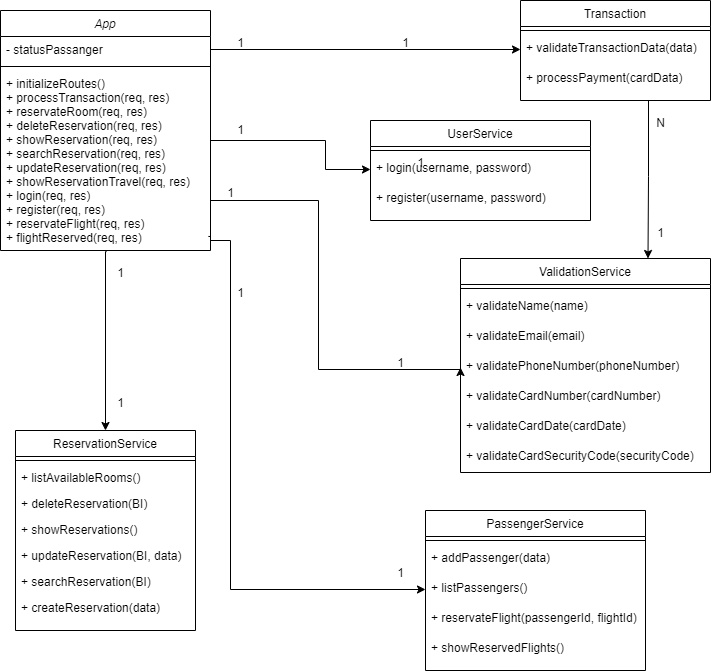

The diagram above was exported from draw.io. Its source (the exported page's mxGraphModel, read from the mxfile embedded in the PNG):
<mxGraphModel dx="1114" dy="566" grid="1" gridSize="10" guides="1" tooltips="1" connect="1" arrows="1" fold="1" page="1" pageScale="1" pageWidth="827" pageHeight="1169" math="0" shadow="0">
  <root>
    <mxCell id="WIyWlLk6GJQsqaUBKTNV-0" />
    <mxCell id="WIyWlLk6GJQsqaUBKTNV-1" parent="WIyWlLk6GJQsqaUBKTNV-0" />
    <mxCell id="2_-VmuPWecDiunT_I_QC-42" style="edgeStyle=orthogonalEdgeStyle;rounded=0;orthogonalLoop=1;jettySize=auto;html=1;exitX=0.99;exitY=0.922;exitDx=0;exitDy=0;entryX=0;entryY=0.5;entryDx=0;entryDy=0;exitPerimeter=0;" edge="1" parent="WIyWlLk6GJQsqaUBKTNV-1" source="zkfFHV4jXpPFQw0GAbJ--3" target="2_-VmuPWecDiunT_I_QC-8">
      <mxGeometry relative="1" as="geometry">
        <Array as="points">
          <mxPoint x="270" y="266" />
          <mxPoint x="270" y="270" />
          <mxPoint x="290" y="270" />
          <mxPoint x="290" y="619" />
        </Array>
      </mxGeometry>
    </mxCell>
    <mxCell id="2_-VmuPWecDiunT_I_QC-45" style="edgeStyle=orthogonalEdgeStyle;rounded=0;orthogonalLoop=1;jettySize=auto;html=1;exitX=0.505;exitY=1.006;exitDx=0;exitDy=0;entryX=0.5;entryY=0;entryDx=0;entryDy=0;exitPerimeter=0;" edge="1" parent="WIyWlLk6GJQsqaUBKTNV-1" source="zkfFHV4jXpPFQw0GAbJ--3" target="zkfFHV4jXpPFQw0GAbJ--6">
      <mxGeometry relative="1" as="geometry">
        <Array as="points">
          <mxPoint x="165" y="281" />
        </Array>
      </mxGeometry>
    </mxCell>
    <mxCell id="zkfFHV4jXpPFQw0GAbJ--0" value="App" style="swimlane;fontStyle=2;align=center;verticalAlign=top;childLayout=stackLayout;horizontal=1;startSize=26;horizontalStack=0;resizeParent=1;resizeLast=0;collapsible=1;marginBottom=0;rounded=0;shadow=0;strokeWidth=1;" parent="WIyWlLk6GJQsqaUBKTNV-1" vertex="1">
      <mxGeometry x="60" y="40" width="210" height="240" as="geometry">
        <mxRectangle x="230" y="140" width="160" height="26" as="alternateBounds" />
      </mxGeometry>
    </mxCell>
    <mxCell id="zkfFHV4jXpPFQw0GAbJ--1" value="- statusPassanger" style="text;align=left;verticalAlign=top;spacingLeft=4;spacingRight=4;overflow=hidden;rotatable=0;points=[[0,0.5],[1,0.5]];portConstraint=eastwest;" parent="zkfFHV4jXpPFQw0GAbJ--0" vertex="1">
      <mxGeometry y="26" width="210" height="26" as="geometry" />
    </mxCell>
    <mxCell id="zkfFHV4jXpPFQw0GAbJ--4" value="" style="line;html=1;strokeWidth=1;align=left;verticalAlign=middle;spacingTop=-1;spacingLeft=3;spacingRight=3;rotatable=0;labelPosition=right;points=[];portConstraint=eastwest;" parent="zkfFHV4jXpPFQw0GAbJ--0" vertex="1">
      <mxGeometry y="52" width="210" height="8" as="geometry" />
    </mxCell>
    <mxCell id="zkfFHV4jXpPFQw0GAbJ--3" value="+ initializeRoutes()&#10;+ processTransaction(req, res)&#10;+ reservateRoom(req, res)&#10;+ deleteReservation(req, res)&#10;+ showReservation(req, res)&#10;+ searchReservation(req, res)&#10;+ updateReservation(req, res)&#10;+ showReservationTravel(req, res)&#10;+ login(req, res)&#10;+ register(req, res)&#10;+ reservateFlight(req, res)&#10;+ flightReserved(req, res)" style="text;align=left;verticalAlign=top;spacingLeft=4;spacingRight=4;overflow=hidden;rotatable=0;points=[[0,0.5],[1,0.5]];portConstraint=eastwest;rounded=0;shadow=0;html=0;" parent="zkfFHV4jXpPFQw0GAbJ--0" vertex="1">
      <mxGeometry y="60" width="210" height="180" as="geometry" />
    </mxCell>
    <mxCell id="zkfFHV4jXpPFQw0GAbJ--6" value="ReservationService" style="swimlane;fontStyle=0;align=center;verticalAlign=top;childLayout=stackLayout;horizontal=1;startSize=26;horizontalStack=0;resizeParent=1;resizeLast=0;collapsible=1;marginBottom=0;rounded=0;shadow=0;strokeWidth=1;" parent="WIyWlLk6GJQsqaUBKTNV-1" vertex="1">
      <mxGeometry x="75" y="460" width="180" height="200" as="geometry">
        <mxRectangle x="130" y="380" width="160" height="26" as="alternateBounds" />
      </mxGeometry>
    </mxCell>
    <mxCell id="2_-VmuPWecDiunT_I_QC-6" value="" style="line;html=1;strokeWidth=1;align=left;verticalAlign=middle;spacingTop=-1;spacingLeft=3;spacingRight=3;rotatable=0;labelPosition=right;points=[];portConstraint=eastwest;" vertex="1" parent="zkfFHV4jXpPFQw0GAbJ--6">
      <mxGeometry y="26" width="180" height="8" as="geometry" />
    </mxCell>
    <mxCell id="zkfFHV4jXpPFQw0GAbJ--8" value="+ listAvailableRooms()" style="text;align=left;verticalAlign=top;spacingLeft=4;spacingRight=4;overflow=hidden;rotatable=0;points=[[0,0.5],[1,0.5]];portConstraint=eastwest;rounded=0;shadow=0;html=0;" parent="zkfFHV4jXpPFQw0GAbJ--6" vertex="1">
      <mxGeometry y="34" width="180" height="26" as="geometry" />
    </mxCell>
    <mxCell id="2_-VmuPWecDiunT_I_QC-0" value="+ deleteReservation(BI)" style="text;align=left;verticalAlign=top;spacingLeft=4;spacingRight=4;overflow=hidden;rotatable=0;points=[[0,0.5],[1,0.5]];portConstraint=eastwest;rounded=0;shadow=0;html=0;" vertex="1" parent="zkfFHV4jXpPFQw0GAbJ--6">
      <mxGeometry y="60" width="180" height="26" as="geometry" />
    </mxCell>
    <mxCell id="2_-VmuPWecDiunT_I_QC-1" value="+ showReservations()" style="text;align=left;verticalAlign=top;spacingLeft=4;spacingRight=4;overflow=hidden;rotatable=0;points=[[0,0.5],[1,0.5]];portConstraint=eastwest;rounded=0;shadow=0;html=0;" vertex="1" parent="zkfFHV4jXpPFQw0GAbJ--6">
      <mxGeometry y="86" width="180" height="26" as="geometry" />
    </mxCell>
    <mxCell id="2_-VmuPWecDiunT_I_QC-3" value="+ updateReservation(BI, data)" style="text;align=left;verticalAlign=top;spacingLeft=4;spacingRight=4;overflow=hidden;rotatable=0;points=[[0,0.5],[1,0.5]];portConstraint=eastwest;rounded=0;shadow=0;html=0;" vertex="1" parent="zkfFHV4jXpPFQw0GAbJ--6">
      <mxGeometry y="112" width="180" height="26" as="geometry" />
    </mxCell>
    <mxCell id="2_-VmuPWecDiunT_I_QC-2" value="+ searchReservation(BI)" style="text;align=left;verticalAlign=top;spacingLeft=4;spacingRight=4;overflow=hidden;rotatable=0;points=[[0,0.5],[1,0.5]];portConstraint=eastwest;rounded=0;shadow=0;html=0;" vertex="1" parent="zkfFHV4jXpPFQw0GAbJ--6">
      <mxGeometry y="138" width="180" height="26" as="geometry" />
    </mxCell>
    <mxCell id="zkfFHV4jXpPFQw0GAbJ--7" value="+ createReservation(data)" style="text;align=left;verticalAlign=top;spacingLeft=4;spacingRight=4;overflow=hidden;rotatable=0;points=[[0,0.5],[1,0.5]];portConstraint=eastwest;" parent="zkfFHV4jXpPFQw0GAbJ--6" vertex="1">
      <mxGeometry y="164" width="180" height="26" as="geometry" />
    </mxCell>
    <mxCell id="zkfFHV4jXpPFQw0GAbJ--13" value="PassengerService  " style="swimlane;fontStyle=0;align=center;verticalAlign=top;childLayout=stackLayout;horizontal=1;startSize=26;horizontalStack=0;resizeParent=1;resizeLast=0;collapsible=1;marginBottom=0;rounded=0;shadow=0;strokeWidth=1;" parent="WIyWlLk6GJQsqaUBKTNV-1" vertex="1">
      <mxGeometry x="485" y="540" width="220" height="160" as="geometry">
        <mxRectangle x="340" y="380" width="170" height="26" as="alternateBounds" />
      </mxGeometry>
    </mxCell>
    <mxCell id="zkfFHV4jXpPFQw0GAbJ--15" value="" style="line;html=1;strokeWidth=1;align=left;verticalAlign=middle;spacingTop=-1;spacingLeft=3;spacingRight=3;rotatable=0;labelPosition=right;points=[];portConstraint=eastwest;" parent="zkfFHV4jXpPFQw0GAbJ--13" vertex="1">
      <mxGeometry y="26" width="220" height="8" as="geometry" />
    </mxCell>
    <mxCell id="2_-VmuPWecDiunT_I_QC-7" value="+ addPassenger(data)" style="text;align=left;verticalAlign=top;spacingLeft=4;spacingRight=4;overflow=hidden;rotatable=0;points=[[0,0.5],[1,0.5]];portConstraint=eastwest;" vertex="1" parent="zkfFHV4jXpPFQw0GAbJ--13">
      <mxGeometry y="34" width="220" height="30" as="geometry" />
    </mxCell>
    <mxCell id="2_-VmuPWecDiunT_I_QC-8" value="+ listPassengers()" style="text;align=left;verticalAlign=top;spacingLeft=4;spacingRight=4;overflow=hidden;rotatable=0;points=[[0,0.5],[1,0.5]];portConstraint=eastwest;" vertex="1" parent="zkfFHV4jXpPFQw0GAbJ--13">
      <mxGeometry y="64" width="220" height="30" as="geometry" />
    </mxCell>
    <mxCell id="2_-VmuPWecDiunT_I_QC-9" value="+ reservateFlight(passengerId, flightId)" style="text;align=left;verticalAlign=top;spacingLeft=4;spacingRight=4;overflow=hidden;rotatable=0;points=[[0,0.5],[1,0.5]];portConstraint=eastwest;" vertex="1" parent="zkfFHV4jXpPFQw0GAbJ--13">
      <mxGeometry y="94" width="220" height="30" as="geometry" />
    </mxCell>
    <mxCell id="2_-VmuPWecDiunT_I_QC-10" value="+ showReservedFlights()" style="text;align=left;verticalAlign=top;spacingLeft=4;spacingRight=4;overflow=hidden;rotatable=0;points=[[0,0.5],[1,0.5]];portConstraint=eastwest;" vertex="1" parent="zkfFHV4jXpPFQw0GAbJ--13">
      <mxGeometry y="124" width="220" height="30" as="geometry" />
    </mxCell>
    <mxCell id="zkfFHV4jXpPFQw0GAbJ--17" value="Transaction   " style="swimlane;fontStyle=0;align=center;verticalAlign=top;childLayout=stackLayout;horizontal=1;startSize=26;horizontalStack=0;resizeParent=1;resizeLast=0;collapsible=1;marginBottom=0;rounded=0;shadow=0;strokeWidth=1;" parent="WIyWlLk6GJQsqaUBKTNV-1" vertex="1">
      <mxGeometry x="580" y="30" width="190" height="100" as="geometry">
        <mxRectangle x="550" y="140" width="160" height="26" as="alternateBounds" />
      </mxGeometry>
    </mxCell>
    <mxCell id="2_-VmuPWecDiunT_I_QC-5" value="" style="line;html=1;strokeWidth=1;align=left;verticalAlign=middle;spacingTop=-1;spacingLeft=3;spacingRight=3;rotatable=0;labelPosition=right;points=[];portConstraint=eastwest;" vertex="1" parent="zkfFHV4jXpPFQw0GAbJ--17">
      <mxGeometry y="26" width="190" height="8" as="geometry" />
    </mxCell>
    <mxCell id="zkfFHV4jXpPFQw0GAbJ--18" value="+ validateTransactionData(data)" style="text;align=left;verticalAlign=top;spacingLeft=4;spacingRight=4;overflow=hidden;rotatable=0;points=[[0,0.5],[1,0.5]];portConstraint=eastwest;" parent="zkfFHV4jXpPFQw0GAbJ--17" vertex="1">
      <mxGeometry y="34" width="190" height="30" as="geometry" />
    </mxCell>
    <mxCell id="zkfFHV4jXpPFQw0GAbJ--24" value="+ processPayment(cardData)" style="text;align=left;verticalAlign=top;spacingLeft=4;spacingRight=4;overflow=hidden;rotatable=0;points=[[0,0.5],[1,0.5]];portConstraint=eastwest;" parent="zkfFHV4jXpPFQw0GAbJ--17" vertex="1">
      <mxGeometry y="64" width="190" height="30" as="geometry" />
    </mxCell>
    <mxCell id="2_-VmuPWecDiunT_I_QC-13" value="UserService          " style="swimlane;fontStyle=0;align=center;verticalAlign=top;childLayout=stackLayout;horizontal=1;startSize=26;horizontalStack=0;resizeParent=1;resizeLast=0;collapsible=1;marginBottom=0;rounded=0;shadow=0;strokeWidth=1;" vertex="1" parent="WIyWlLk6GJQsqaUBKTNV-1">
      <mxGeometry x="430" y="150" width="220" height="100" as="geometry">
        <mxRectangle x="340" y="380" width="170" height="26" as="alternateBounds" />
      </mxGeometry>
    </mxCell>
    <mxCell id="2_-VmuPWecDiunT_I_QC-14" value="" style="line;html=1;strokeWidth=1;align=left;verticalAlign=middle;spacingTop=-1;spacingLeft=3;spacingRight=3;rotatable=0;labelPosition=right;points=[];portConstraint=eastwest;" vertex="1" parent="2_-VmuPWecDiunT_I_QC-13">
      <mxGeometry y="26" width="220" height="8" as="geometry" />
    </mxCell>
    <mxCell id="2_-VmuPWecDiunT_I_QC-15" value="+ login(username, password)" style="text;align=left;verticalAlign=top;spacingLeft=4;spacingRight=4;overflow=hidden;rotatable=0;points=[[0,0.5],[1,0.5]];portConstraint=eastwest;" vertex="1" parent="2_-VmuPWecDiunT_I_QC-13">
      <mxGeometry y="34" width="220" height="30" as="geometry" />
    </mxCell>
    <mxCell id="2_-VmuPWecDiunT_I_QC-16" value="+ register(username, password)" style="text;align=left;verticalAlign=top;spacingLeft=4;spacingRight=4;overflow=hidden;rotatable=0;points=[[0,0.5],[1,0.5]];portConstraint=eastwest;" vertex="1" parent="2_-VmuPWecDiunT_I_QC-13">
      <mxGeometry y="64" width="220" height="30" as="geometry" />
    </mxCell>
    <mxCell id="2_-VmuPWecDiunT_I_QC-19" value="ValidationService       " style="swimlane;fontStyle=0;align=center;verticalAlign=top;childLayout=stackLayout;horizontal=1;startSize=26;horizontalStack=0;resizeParent=1;resizeLast=0;collapsible=1;marginBottom=0;rounded=0;shadow=0;strokeWidth=1;" vertex="1" parent="WIyWlLk6GJQsqaUBKTNV-1">
      <mxGeometry x="520" y="288" width="250" height="214" as="geometry">
        <mxRectangle x="340" y="380" width="170" height="26" as="alternateBounds" />
      </mxGeometry>
    </mxCell>
    <mxCell id="2_-VmuPWecDiunT_I_QC-20" value="" style="line;html=1;strokeWidth=1;align=left;verticalAlign=middle;spacingTop=-1;spacingLeft=3;spacingRight=3;rotatable=0;labelPosition=right;points=[];portConstraint=eastwest;" vertex="1" parent="2_-VmuPWecDiunT_I_QC-19">
      <mxGeometry y="26" width="250" height="8" as="geometry" />
    </mxCell>
    <mxCell id="2_-VmuPWecDiunT_I_QC-21" value="+ validateName(name)" style="text;align=left;verticalAlign=top;spacingLeft=4;spacingRight=4;overflow=hidden;rotatable=0;points=[[0,0.5],[1,0.5]];portConstraint=eastwest;" vertex="1" parent="2_-VmuPWecDiunT_I_QC-19">
      <mxGeometry y="34" width="250" height="30" as="geometry" />
    </mxCell>
    <mxCell id="2_-VmuPWecDiunT_I_QC-22" value="+ validateEmail(email)" style="text;align=left;verticalAlign=top;spacingLeft=4;spacingRight=4;overflow=hidden;rotatable=0;points=[[0,0.5],[1,0.5]];portConstraint=eastwest;" vertex="1" parent="2_-VmuPWecDiunT_I_QC-19">
      <mxGeometry y="64" width="250" height="30" as="geometry" />
    </mxCell>
    <mxCell id="2_-VmuPWecDiunT_I_QC-23" value="+ validatePhoneNumber(phoneNumber)" style="text;align=left;verticalAlign=top;spacingLeft=4;spacingRight=4;overflow=hidden;rotatable=0;points=[[0,0.5],[1,0.5]];portConstraint=eastwest;" vertex="1" parent="2_-VmuPWecDiunT_I_QC-19">
      <mxGeometry y="94" width="250" height="30" as="geometry" />
    </mxCell>
    <mxCell id="2_-VmuPWecDiunT_I_QC-24" value="+ validateCardNumber(cardNumber)" style="text;align=left;verticalAlign=top;spacingLeft=4;spacingRight=4;overflow=hidden;rotatable=0;points=[[0,0.5],[1,0.5]];portConstraint=eastwest;" vertex="1" parent="2_-VmuPWecDiunT_I_QC-19">
      <mxGeometry y="124" width="250" height="30" as="geometry" />
    </mxCell>
    <mxCell id="2_-VmuPWecDiunT_I_QC-25" value="+ validateCardDate(cardDate)" style="text;align=left;verticalAlign=top;spacingLeft=4;spacingRight=4;overflow=hidden;rotatable=0;points=[[0,0.5],[1,0.5]];portConstraint=eastwest;" vertex="1" parent="2_-VmuPWecDiunT_I_QC-19">
      <mxGeometry y="154" width="250" height="30" as="geometry" />
    </mxCell>
    <mxCell id="2_-VmuPWecDiunT_I_QC-26" value="+ validateCardSecurityCode(securityCode)" style="text;align=left;verticalAlign=top;spacingLeft=4;spacingRight=4;overflow=hidden;rotatable=0;points=[[0,0.5],[1,0.5]];portConstraint=eastwest;" vertex="1" parent="2_-VmuPWecDiunT_I_QC-19">
      <mxGeometry y="184" width="250" height="30" as="geometry" />
    </mxCell>
    <mxCell id="2_-VmuPWecDiunT_I_QC-27" style="edgeStyle=orthogonalEdgeStyle;rounded=0;orthogonalLoop=1;jettySize=auto;html=1;exitX=1;exitY=0.5;exitDx=0;exitDy=0;entryX=0;entryY=0.5;entryDx=0;entryDy=0;" edge="1" parent="WIyWlLk6GJQsqaUBKTNV-1" source="zkfFHV4jXpPFQw0GAbJ--1" target="zkfFHV4jXpPFQw0GAbJ--18">
      <mxGeometry relative="1" as="geometry" />
    </mxCell>
    <mxCell id="2_-VmuPWecDiunT_I_QC-33" value="1" style="text;html=1;align=center;verticalAlign=middle;resizable=0;points=[];autosize=1;strokeColor=none;fillColor=none;" vertex="1" parent="WIyWlLk6GJQsqaUBKTNV-1">
      <mxGeometry x="285" y="58" width="30" height="30" as="geometry" />
    </mxCell>
    <mxCell id="2_-VmuPWecDiunT_I_QC-34" value="1" style="text;html=1;align=center;verticalAlign=middle;resizable=0;points=[];autosize=1;strokeColor=none;fillColor=none;" vertex="1" parent="WIyWlLk6GJQsqaUBKTNV-1">
      <mxGeometry x="450" y="58" width="30" height="30" as="geometry" />
    </mxCell>
    <mxCell id="2_-VmuPWecDiunT_I_QC-35" style="edgeStyle=orthogonalEdgeStyle;rounded=0;orthogonalLoop=1;jettySize=auto;html=1;entryX=0;entryY=0.5;entryDx=0;entryDy=0;" edge="1" parent="WIyWlLk6GJQsqaUBKTNV-1" target="2_-VmuPWecDiunT_I_QC-15">
      <mxGeometry relative="1" as="geometry">
        <mxPoint x="270" y="170" as="sourcePoint" />
        <Array as="points">
          <mxPoint x="270" y="170" />
          <mxPoint x="385" y="170" />
          <mxPoint x="385" y="199" />
        </Array>
      </mxGeometry>
    </mxCell>
    <mxCell id="2_-VmuPWecDiunT_I_QC-36" value="1" style="text;html=1;align=center;verticalAlign=middle;resizable=0;points=[];autosize=1;strokeColor=none;fillColor=none;" vertex="1" parent="WIyWlLk6GJQsqaUBKTNV-1">
      <mxGeometry x="285" y="145" width="30" height="30" as="geometry" />
    </mxCell>
    <mxCell id="2_-VmuPWecDiunT_I_QC-37" value="1" style="text;html=1;align=center;verticalAlign=middle;resizable=0;points=[];autosize=1;strokeColor=none;fillColor=none;" vertex="1" parent="WIyWlLk6GJQsqaUBKTNV-1">
      <mxGeometry x="465" y="178" width="30" height="30" as="geometry" />
    </mxCell>
    <mxCell id="2_-VmuPWecDiunT_I_QC-38" style="edgeStyle=orthogonalEdgeStyle;rounded=0;orthogonalLoop=1;jettySize=auto;html=1;entryX=0;entryY=0.5;entryDx=0;entryDy=0;" edge="1" parent="WIyWlLk6GJQsqaUBKTNV-1" target="2_-VmuPWecDiunT_I_QC-23">
      <mxGeometry relative="1" as="geometry">
        <mxPoint x="270" y="230" as="sourcePoint" />
        <Array as="points">
          <mxPoint x="270" y="230" />
          <mxPoint x="378" y="230" />
          <mxPoint x="378" y="399" />
        </Array>
      </mxGeometry>
    </mxCell>
    <mxCell id="2_-VmuPWecDiunT_I_QC-39" value="1" style="text;html=1;align=center;verticalAlign=middle;resizable=0;points=[];autosize=1;strokeColor=none;fillColor=none;" vertex="1" parent="WIyWlLk6GJQsqaUBKTNV-1">
      <mxGeometry x="275" y="208" width="30" height="30" as="geometry" />
    </mxCell>
    <mxCell id="2_-VmuPWecDiunT_I_QC-40" value="1" style="text;html=1;align=center;verticalAlign=middle;resizable=0;points=[];autosize=1;strokeColor=none;fillColor=none;" vertex="1" parent="WIyWlLk6GJQsqaUBKTNV-1">
      <mxGeometry x="445" y="378" width="30" height="30" as="geometry" />
    </mxCell>
    <mxCell id="2_-VmuPWecDiunT_I_QC-43" value="1" style="text;html=1;align=center;verticalAlign=middle;resizable=0;points=[];autosize=1;strokeColor=none;fillColor=none;" vertex="1" parent="WIyWlLk6GJQsqaUBKTNV-1">
      <mxGeometry x="285" y="308" width="30" height="30" as="geometry" />
    </mxCell>
    <mxCell id="2_-VmuPWecDiunT_I_QC-44" value="1" style="text;html=1;align=center;verticalAlign=middle;resizable=0;points=[];autosize=1;strokeColor=none;fillColor=none;" vertex="1" parent="WIyWlLk6GJQsqaUBKTNV-1">
      <mxGeometry x="445" y="588" width="30" height="30" as="geometry" />
    </mxCell>
    <mxCell id="2_-VmuPWecDiunT_I_QC-46" value="1" style="text;html=1;align=center;verticalAlign=middle;resizable=0;points=[];autosize=1;strokeColor=none;fillColor=none;" vertex="1" parent="WIyWlLk6GJQsqaUBKTNV-1">
      <mxGeometry x="165" y="288" width="30" height="30" as="geometry" />
    </mxCell>
    <mxCell id="2_-VmuPWecDiunT_I_QC-47" value="1" style="text;html=1;align=center;verticalAlign=middle;resizable=0;points=[];autosize=1;strokeColor=none;fillColor=none;" vertex="1" parent="WIyWlLk6GJQsqaUBKTNV-1">
      <mxGeometry x="165" y="418" width="30" height="30" as="geometry" />
    </mxCell>
    <mxCell id="2_-VmuPWecDiunT_I_QC-48" style="edgeStyle=orthogonalEdgeStyle;rounded=0;orthogonalLoop=1;jettySize=auto;html=1;exitX=0.679;exitY=1.2;exitDx=0;exitDy=0;entryX=0.75;entryY=0;entryDx=0;entryDy=0;exitPerimeter=0;" edge="1" parent="WIyWlLk6GJQsqaUBKTNV-1" source="zkfFHV4jXpPFQw0GAbJ--24" target="2_-VmuPWecDiunT_I_QC-19">
      <mxGeometry relative="1" as="geometry">
        <Array as="points">
          <mxPoint x="708" y="130" />
          <mxPoint x="708" y="206" />
        </Array>
      </mxGeometry>
    </mxCell>
    <mxCell id="2_-VmuPWecDiunT_I_QC-49" value="N" style="text;html=1;align=center;verticalAlign=middle;resizable=0;points=[];autosize=1;strokeColor=none;fillColor=none;" vertex="1" parent="WIyWlLk6GJQsqaUBKTNV-1">
      <mxGeometry x="705" y="138" width="30" height="30" as="geometry" />
    </mxCell>
    <mxCell id="2_-VmuPWecDiunT_I_QC-50" value="1" style="text;html=1;align=center;verticalAlign=middle;resizable=0;points=[];autosize=1;strokeColor=none;fillColor=none;" vertex="1" parent="WIyWlLk6GJQsqaUBKTNV-1">
      <mxGeometry x="705" y="248" width="30" height="30" as="geometry" />
    </mxCell>
  </root>
</mxGraphModel>